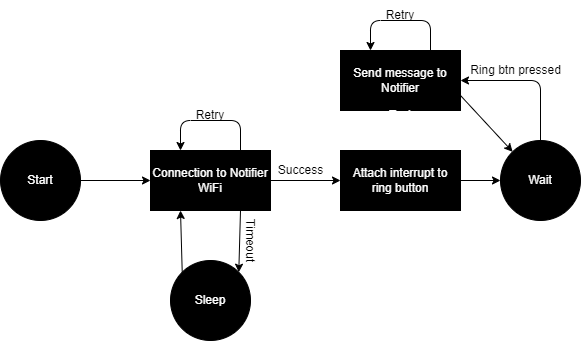

The diagram above was exported from draw.io. Its source (the exported page's mxGraphModel, read from the mxfile embedded in the PNG):
<mxGraphModel dx="591" dy="587" grid="1" gridSize="10" guides="1" tooltips="1" connect="1" arrows="1" fold="1" page="1" pageScale="1" pageWidth="850" pageHeight="1100" background="#ffffff" math="0" shadow="1">
  <root>
    <mxCell id="gkxUUxY1vln-tStj2z7m-0" />
    <mxCell id="gkxUUxY1vln-tStj2z7m-1" parent="gkxUUxY1vln-tStj2z7m-0" />
    <mxCell id="ph47e52ZrpreI8wdSUJR-0" value="Start" style="ellipse;whiteSpace=wrap;html=1;aspect=fixed;fillColor=#000000;labelBackgroundColor=none;fontColor=#FFFFFF;" parent="gkxUUxY1vln-tStj2z7m-1" vertex="1">
      <mxGeometry x="110" y="300" width="80" height="80" as="geometry" />
    </mxCell>
    <mxCell id="ph47e52ZrpreI8wdSUJR-1" value="" style="endArrow=classic;html=1;exitX=1;exitY=0.5;exitDx=0;exitDy=0;entryX=0;entryY=0.5;entryDx=0;entryDy=0;strokeColor=#000000;" parent="gkxUUxY1vln-tStj2z7m-1" source="ph47e52ZrpreI8wdSUJR-0" target="ph47e52ZrpreI8wdSUJR-2" edge="1">
      <mxGeometry width="50" height="50" relative="1" as="geometry">
        <mxPoint x="320" y="390" as="sourcePoint" />
        <mxPoint x="270" y="340" as="targetPoint" />
      </mxGeometry>
    </mxCell>
    <mxCell id="ph47e52ZrpreI8wdSUJR-2" value="Connection to Notifier WiFi" style="rounded=0;whiteSpace=wrap;html=1;fillColor=#000000;fontColor=#FFFFFF;" parent="gkxUUxY1vln-tStj2z7m-1" vertex="1">
      <mxGeometry x="260" y="310" width="120" height="60" as="geometry" />
    </mxCell>
    <mxCell id="ph47e52ZrpreI8wdSUJR-3" value="Sleep" style="ellipse;whiteSpace=wrap;html=1;aspect=fixed;fillColor=#000000;fontColor=#FFFFFF;" parent="gkxUUxY1vln-tStj2z7m-1" vertex="1">
      <mxGeometry x="280" y="420" width="80" height="80" as="geometry" />
    </mxCell>
    <mxCell id="ph47e52ZrpreI8wdSUJR-4" value="" style="endArrow=classic;html=1;exitX=0.75;exitY=1;exitDx=0;exitDy=0;entryX=1;entryY=0;entryDx=0;entryDy=0;strokeColor=#000000;" parent="gkxUUxY1vln-tStj2z7m-1" source="ph47e52ZrpreI8wdSUJR-2" target="ph47e52ZrpreI8wdSUJR-3" edge="1">
      <mxGeometry width="50" height="50" relative="1" as="geometry">
        <mxPoint x="200" y="350" as="sourcePoint" />
        <mxPoint x="270" y="350" as="targetPoint" />
      </mxGeometry>
    </mxCell>
    <mxCell id="ph47e52ZrpreI8wdSUJR-5" value="&lt;font color=&quot;#000000&quot;&gt;Timeout&lt;/font&gt;" style="text;html=1;align=center;verticalAlign=middle;resizable=0;points=[];autosize=1;strokeColor=none;fillColor=none;rotation=90;" parent="gkxUUxY1vln-tStj2z7m-1" vertex="1">
      <mxGeometry x="330" y="390" width="60" height="20" as="geometry" />
    </mxCell>
    <mxCell id="ph47e52ZrpreI8wdSUJR-8" value="" style="endArrow=classic;html=1;fontColor=#000000;strokeColor=#000000;exitX=0.75;exitY=0;exitDx=0;exitDy=0;entryX=0.25;entryY=0;entryDx=0;entryDy=0;" parent="gkxUUxY1vln-tStj2z7m-1" source="ph47e52ZrpreI8wdSUJR-2" target="ph47e52ZrpreI8wdSUJR-2" edge="1">
      <mxGeometry width="50" height="50" relative="1" as="geometry">
        <mxPoint x="390" y="270" as="sourcePoint" />
        <mxPoint x="350" y="240" as="targetPoint" />
        <Array as="points">
          <mxPoint x="350" y="280" />
          <mxPoint x="290" y="280" />
        </Array>
      </mxGeometry>
    </mxCell>
    <mxCell id="ph47e52ZrpreI8wdSUJR-9" value="Retry" style="text;html=1;strokeColor=none;fillColor=none;align=center;verticalAlign=middle;whiteSpace=wrap;rounded=0;fontColor=#000000;" parent="gkxUUxY1vln-tStj2z7m-1" vertex="1">
      <mxGeometry x="290" y="260" width="60" height="30" as="geometry" />
    </mxCell>
    <mxCell id="ph47e52ZrpreI8wdSUJR-11" value="" style="endArrow=classic;html=1;fontColor=#000000;strokeColor=#000000;exitX=1;exitY=0.5;exitDx=0;exitDy=0;" parent="gkxUUxY1vln-tStj2z7m-1" source="ph47e52ZrpreI8wdSUJR-2" edge="1">
      <mxGeometry width="50" height="50" relative="1" as="geometry">
        <mxPoint x="490" y="380" as="sourcePoint" />
        <mxPoint x="450" y="340" as="targetPoint" />
      </mxGeometry>
    </mxCell>
    <mxCell id="ph47e52ZrpreI8wdSUJR-12" value="Success" style="text;html=1;align=center;verticalAlign=middle;resizable=0;points=[];autosize=1;strokeColor=none;fillColor=none;fontColor=#000000;" parent="gkxUUxY1vln-tStj2z7m-1" vertex="1">
      <mxGeometry x="380" y="320" width="60" height="20" as="geometry" />
    </mxCell>
    <mxCell id="ph47e52ZrpreI8wdSUJR-22" value="" style="edgeStyle=none;html=1;fontColor=#FFFFFF;strokeColor=#000000;" parent="gkxUUxY1vln-tStj2z7m-1" source="ph47e52ZrpreI8wdSUJR-13" target="ph47e52ZrpreI8wdSUJR-21" edge="1">
      <mxGeometry relative="1" as="geometry" />
    </mxCell>
    <mxCell id="ph47e52ZrpreI8wdSUJR-13" value="&lt;font color=&quot;#ffffff&quot;&gt;Attach interrupt to ring button&lt;/font&gt;" style="rounded=0;whiteSpace=wrap;html=1;fontColor=#000000;fillColor=#000000;" parent="gkxUUxY1vln-tStj2z7m-1" vertex="1">
      <mxGeometry x="450" y="310" width="120" height="60" as="geometry" />
    </mxCell>
    <mxCell id="ph47e52ZrpreI8wdSUJR-18" value="" style="endArrow=classic;html=1;fontColor=#FFFFFF;strokeColor=#000000;exitX=0;exitY=0;exitDx=0;exitDy=0;" parent="gkxUUxY1vln-tStj2z7m-1" source="ph47e52ZrpreI8wdSUJR-3" edge="1">
      <mxGeometry width="50" height="50" relative="1" as="geometry">
        <mxPoint x="240" y="460" as="sourcePoint" />
        <mxPoint x="290" y="370" as="targetPoint" />
      </mxGeometry>
    </mxCell>
    <mxCell id="ph47e52ZrpreI8wdSUJR-24" style="edgeStyle=none;html=1;entryX=1;entryY=0.5;entryDx=0;entryDy=0;fontColor=#FFFFFF;strokeColor=#000000;" parent="gkxUUxY1vln-tStj2z7m-1" source="ph47e52ZrpreI8wdSUJR-21" target="ph47e52ZrpreI8wdSUJR-23" edge="1">
      <mxGeometry relative="1" as="geometry">
        <Array as="points">
          <mxPoint x="650" y="240" />
        </Array>
      </mxGeometry>
    </mxCell>
    <mxCell id="ph47e52ZrpreI8wdSUJR-21" value="Wait" style="ellipse;whiteSpace=wrap;html=1;aspect=fixed;fontColor=#FFFFFF;fillColor=#000000;" parent="gkxUUxY1vln-tStj2z7m-1" vertex="1">
      <mxGeometry x="610" y="300" width="80" height="80" as="geometry" />
    </mxCell>
    <mxCell id="ph47e52ZrpreI8wdSUJR-27" style="edgeStyle=none;html=1;exitX=1;exitY=0.75;exitDx=0;exitDy=0;entryX=0;entryY=0;entryDx=0;entryDy=0;fontColor=#000000;strokeColor=#000000;" parent="gkxUUxY1vln-tStj2z7m-1" source="ph47e52ZrpreI8wdSUJR-23" target="ph47e52ZrpreI8wdSUJR-21" edge="1">
      <mxGeometry relative="1" as="geometry" />
    </mxCell>
    <mxCell id="ph47e52ZrpreI8wdSUJR-23" value="Send message to Notifier" style="rounded=0;whiteSpace=wrap;html=1;fontColor=#FFFFFF;fillColor=#000000;" parent="gkxUUxY1vln-tStj2z7m-1" vertex="1">
      <mxGeometry x="450" y="210" width="120" height="60" as="geometry" />
    </mxCell>
    <mxCell id="ph47e52ZrpreI8wdSUJR-25" value="Text" style="text;html=1;strokeColor=none;fillColor=none;align=center;verticalAlign=middle;whiteSpace=wrap;rounded=0;fontColor=#FFFFFF;" parent="gkxUUxY1vln-tStj2z7m-1" vertex="1">
      <mxGeometry x="480" y="260" width="60" height="30" as="geometry" />
    </mxCell>
    <mxCell id="ph47e52ZrpreI8wdSUJR-26" value="&lt;font color=&quot;#000000&quot;&gt;Ring btn pressed&lt;/font&gt;" style="text;html=1;align=center;verticalAlign=middle;resizable=0;points=[];autosize=1;strokeColor=none;fillColor=none;fontColor=#FFFFFF;" parent="gkxUUxY1vln-tStj2z7m-1" vertex="1">
      <mxGeometry x="570" y="220" width="110" height="20" as="geometry" />
    </mxCell>
    <mxCell id="-BhHc7-53CAUlyVwf8zm-0" style="edgeStyle=none;html=1;exitX=0.75;exitY=0;exitDx=0;exitDy=0;entryX=0.25;entryY=0;entryDx=0;entryDy=0;fontColor=#000000;strokeColor=#000000;" parent="gkxUUxY1vln-tStj2z7m-1" source="ph47e52ZrpreI8wdSUJR-23" target="ph47e52ZrpreI8wdSUJR-23" edge="1">
      <mxGeometry relative="1" as="geometry">
        <Array as="points">
          <mxPoint x="540" y="180" />
          <mxPoint x="480" y="180" />
        </Array>
      </mxGeometry>
    </mxCell>
    <mxCell id="-BhHc7-53CAUlyVwf8zm-1" value="Retry" style="text;html=1;strokeColor=none;fillColor=none;align=center;verticalAlign=middle;whiteSpace=wrap;rounded=0;fontColor=#000000;" parent="gkxUUxY1vln-tStj2z7m-1" vertex="1">
      <mxGeometry x="480" y="160" width="60" height="30" as="geometry" />
    </mxCell>
  </root>
</mxGraphModel>